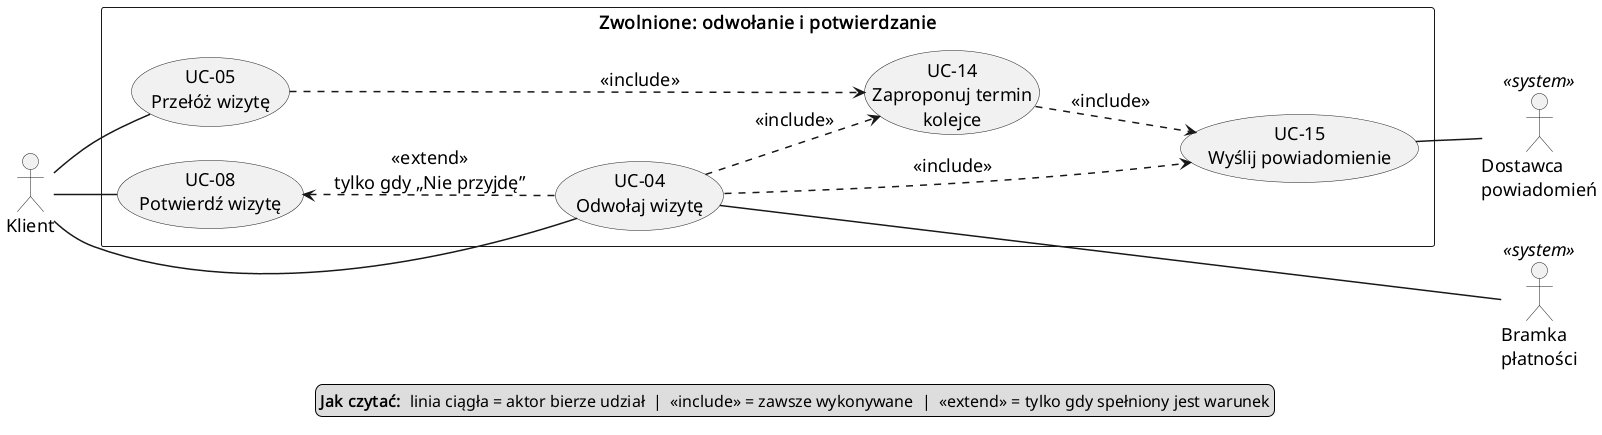

The diagram above was rendered by PlantUML. Its source (embedded in the PNG):
@startuml uc_2_odwolanie
!include _styl.iuml
actor "Klient" as Klient
actor "Dostawca\npowiadomień" as Dostawca <<system>>
actor "Bramka\npłatności" as Bramka <<system>>
rectangle "Zwolnione: odwołanie i potwierdzanie" {
  usecase "UC-05\nPrzełóż wizytę" as UC05
  usecase "UC-04\nOdwołaj wizytę" as UC04
  usecase "UC-08\nPotwierdź wizytę" as UC08
  usecase "UC-14\nZaproponuj termin\nkolejce" as UC14
  usecase "UC-15\nWyślij powiadomienie" as UC15
}
Klient -- UC08
Klient --- UC04
Klient -- UC05
UC08 <.. UC04 : <<extend>>\ntylko gdy „Nie przyjdę”
UC05 ...> UC14 : <<include>>
UC04 ..> UC14 : <<include>>
UC14 ..> UC15 : <<include>>
UC04 ...> UC15 : <<include>>
UC15 -- Dostawca
UC15 -[hidden]- Bramka
UC04 -[norank]- Bramka

legend bottom
  **Jak czytać:**  linia ciągła = aktor bierze udział  |  «include» = zawsze wykonywane  |  «extend» = tylko gdy spełniony jest warunek
endlegend
@enduml